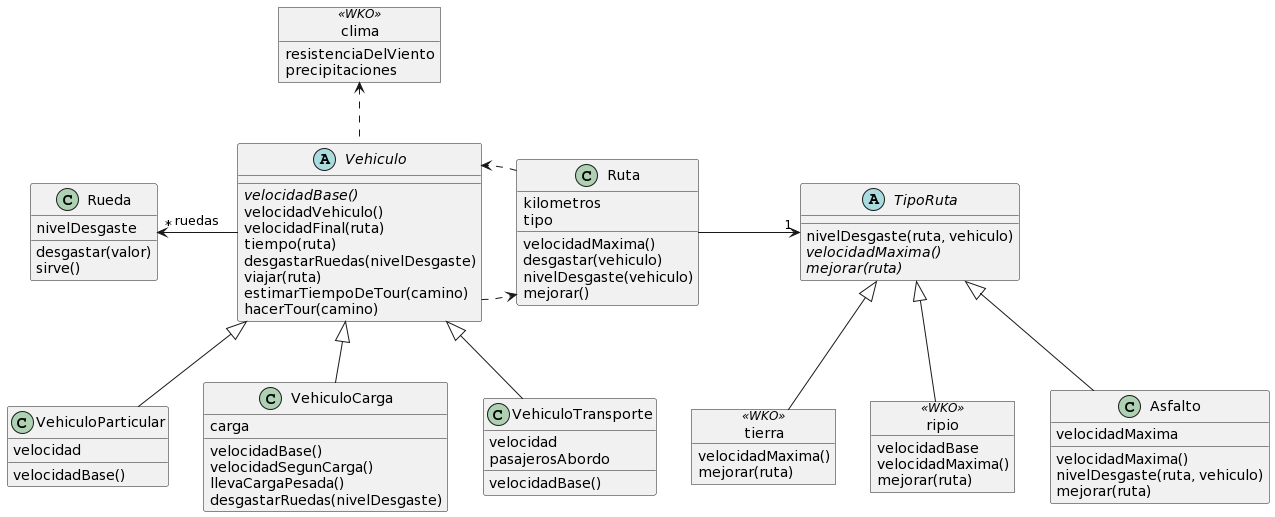

The diagram above was rendered by PlantUML. Its source (embedded in the PNG):
@startuml
Class Ruta{
kilometros
tipo

velocidadMaxima()
desgastar(vehiculo) 
nivelDesgaste(vehiculo) 
mejorar()
}

Abstract TipoRuta{
nivelDesgaste(ruta, vehiculo)
{abstract} velocidadMaxima()
{abstract} mejorar(ruta)
}

object tierra <<WKO>>{
velocidadMaxima()
mejorar(ruta)  
}

object ripio <<WKO>>{
velocidadBase
velocidadMaxima()
mejorar(ruta) 
}

class Asfalto{
velocidadMaxima
velocidadMaxima() 
nivelDesgaste(ruta, vehiculo)
mejorar(ruta)
}

object clima <<WKO>>{
resistenciaDelViento
precipitaciones
}

Abstract Vehiculo{
{abstract}velocidadBase()
velocidadVehiculo()
velocidadFinal(ruta)
tiempo(ruta)
desgastarRuedas(nivelDesgaste)
viajar(ruta)
estimarTiempoDeTour(camino)
hacerTour(camino)
}

Class VehiculoParticular{
velocidad
velocidadBase()
}

class VehiculoCarga{
carga
velocidadBase()
velocidadSegunCarga()
llevaCargaPesada() 
desgastarRuedas(nivelDesgaste)
}

class VehiculoTransporte{
velocidad 
pasajerosAbordo
velocidadBase() 
}

class Rueda{
nivelDesgaste
desgastar(valor)
sirve()
}

Ruta-r->"1"TipoRuta
tierra-u-|> TipoRuta
ripio-u-|> TipoRuta
Asfalto-u-|> TipoRuta

VehiculoParticular-u-|>Vehiculo
VehiculoCarga-u-|>Vehiculo
VehiculoTransporte-u-|>Vehiculo

Vehiculo-l->"*"Rueda: ruedas
Vehiculo..u>clima
Vehiculo..r>Ruta
Ruta..>Vehiculo
@enduml